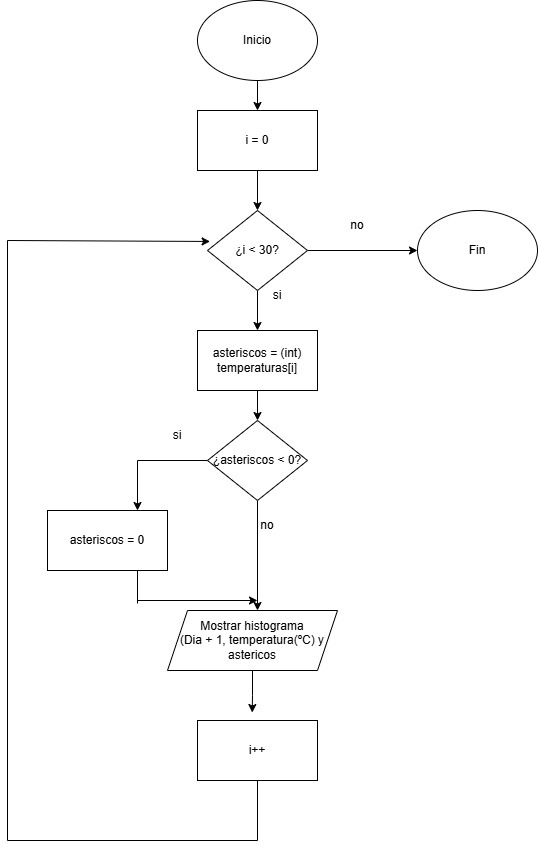

The diagram above was exported from draw.io. Its source (the exported page's mxGraphModel, read from the mxfile embedded in the PNG):
<mxGraphModel dx="1290" dy="828" grid="1" gridSize="10" guides="0" tooltips="1" connect="1" arrows="1" fold="1" page="1" pageScale="1" pageWidth="850" pageHeight="1100" math="0" shadow="0">
  <root>
    <mxCell id="0" />
    <mxCell id="1" parent="0" />
    <mxCell id="Ph7Vs3VjqH-fjjpwYI7i-3" edge="1" parent="1" source="Ph7Vs3VjqH-fjjpwYI7i-1" style="edgeStyle=orthogonalEdgeStyle;rounded=0;orthogonalLoop=1;jettySize=auto;html=1;">
      <mxGeometry relative="1" as="geometry">
        <mxPoint x="370" y="150" as="targetPoint" />
      </mxGeometry>
    </mxCell>
    <mxCell id="Ph7Vs3VjqH-fjjpwYI7i-1" parent="1" style="ellipse;whiteSpace=wrap;html=1;" value="Inicio" vertex="1">
      <mxGeometry height="80" width="120" x="310" y="40" as="geometry" />
    </mxCell>
    <mxCell id="Ph7Vs3VjqH-fjjpwYI7i-9" edge="1" parent="1" source="Ph7Vs3VjqH-fjjpwYI7i-6" style="edgeStyle=orthogonalEdgeStyle;rounded=0;orthogonalLoop=1;jettySize=auto;html=1;entryX=0.5;entryY=0;entryDx=0;entryDy=0;" target="Ph7Vs3VjqH-fjjpwYI7i-8">
      <mxGeometry relative="1" as="geometry" />
    </mxCell>
    <mxCell id="Ph7Vs3VjqH-fjjpwYI7i-6" parent="1" style="rounded=0;whiteSpace=wrap;html=1;" value="i = 0" vertex="1">
      <mxGeometry height="60" width="120" x="310" y="150" as="geometry" />
    </mxCell>
    <mxCell id="Ph7Vs3VjqH-fjjpwYI7i-11" edge="1" parent="1" source="Ph7Vs3VjqH-fjjpwYI7i-8" style="edgeStyle=orthogonalEdgeStyle;rounded=0;orthogonalLoop=1;jettySize=auto;html=1;entryX=0.5;entryY=0;entryDx=0;entryDy=0;" target="Ph7Vs3VjqH-fjjpwYI7i-10">
      <mxGeometry relative="1" as="geometry" />
    </mxCell>
    <mxCell id="sVDHsLN8VUXgDMi5eGos-8" edge="1" parent="1" source="Ph7Vs3VjqH-fjjpwYI7i-8" style="edgeStyle=orthogonalEdgeStyle;rounded=0;orthogonalLoop=1;jettySize=auto;html=1;">
      <mxGeometry relative="1" as="geometry">
        <mxPoint x="530" y="290" as="targetPoint" />
      </mxGeometry>
    </mxCell>
    <mxCell id="Ph7Vs3VjqH-fjjpwYI7i-8" parent="1" style="rhombus;whiteSpace=wrap;html=1;" value="¿i &amp;lt; 30?" vertex="1">
      <mxGeometry height="80" width="100" x="320" y="250" as="geometry" />
    </mxCell>
    <mxCell id="Ph7Vs3VjqH-fjjpwYI7i-14" edge="1" parent="1" source="Ph7Vs3VjqH-fjjpwYI7i-10" style="edgeStyle=orthogonalEdgeStyle;rounded=0;orthogonalLoop=1;jettySize=auto;html=1;entryX=0.5;entryY=0;entryDx=0;entryDy=0;" target="Ph7Vs3VjqH-fjjpwYI7i-12">
      <mxGeometry relative="1" as="geometry" />
    </mxCell>
    <mxCell id="Ph7Vs3VjqH-fjjpwYI7i-24" edge="1" parent="1" source="Ph7Vs3VjqH-fjjpwYI7i-12" style="edgeStyle=orthogonalEdgeStyle;rounded=0;orthogonalLoop=1;jettySize=auto;html=1;entryX=0.75;entryY=0;entryDx=0;entryDy=0;exitX=0;exitY=0.5;exitDx=0;exitDy=0;" target="Ph7Vs3VjqH-fjjpwYI7i-23">
      <mxGeometry relative="1" as="geometry">
        <mxPoint x="290" y="430" as="sourcePoint" />
      </mxGeometry>
    </mxCell>
    <mxCell id="Ph7Vs3VjqH-fjjpwYI7i-10" parent="1" style="rounded=0;whiteSpace=wrap;html=1;" value="asteriscos = (int) temperaturas[i]" vertex="1">
      <mxGeometry height="60" width="120" x="310" y="370" as="geometry" />
    </mxCell>
    <mxCell id="sVDHsLN8VUXgDMi5eGos-18" edge="1" parent="1" source="Ph7Vs3VjqH-fjjpwYI7i-12" style="edgeStyle=orthogonalEdgeStyle;rounded=0;orthogonalLoop=1;jettySize=auto;html=1;">
      <mxGeometry relative="1" as="geometry">
        <mxPoint x="370" y="650" as="targetPoint" />
      </mxGeometry>
    </mxCell>
    <mxCell id="Ph7Vs3VjqH-fjjpwYI7i-12" parent="1" style="rhombus;whiteSpace=wrap;html=1;" value="¿asteriscos &amp;lt; 0?" vertex="1">
      <mxGeometry height="80" width="100" x="320" y="460" as="geometry" />
    </mxCell>
    <mxCell id="Ph7Vs3VjqH-fjjpwYI7i-13" parent="1" style="shape=parallelogram;perimeter=parallelogramPerimeter;whiteSpace=wrap;html=1;fixedSize=1;" value="Mostrar histograma&lt;div&gt;(Dia + 1, temperatura(ºC) y astericos&lt;/div&gt;" vertex="1">
      <mxGeometry height="60" width="170" x="280" y="650" as="geometry" />
    </mxCell>
    <mxCell id="Ph7Vs3VjqH-fjjpwYI7i-16" parent="1" style="rounded=0;whiteSpace=wrap;html=1;" value="i++" vertex="1">
      <mxGeometry height="60" width="120" x="310" y="760" as="geometry" />
    </mxCell>
    <mxCell id="Ph7Vs3VjqH-fjjpwYI7i-23" parent="1" style="rounded=0;whiteSpace=wrap;html=1;" value="asteriscos = 0" vertex="1">
      <mxGeometry height="60" width="120" x="160" y="550" as="geometry" />
    </mxCell>
    <mxCell id="Ph7Vs3VjqH-fjjpwYI7i-62" edge="1" parent="1" style="endArrow=none;html=1;rounded=0;" value="">
      <mxGeometry height="50" relative="1" width="50" as="geometry">
        <mxPoint x="250" y="610" as="sourcePoint" />
        <mxPoint x="250" y="643" as="targetPoint" />
      </mxGeometry>
    </mxCell>
    <mxCell id="sVDHsLN8VUXgDMi5eGos-4" edge="1" parent="1" style="endArrow=classic;html=1;rounded=0;" value="">
      <mxGeometry height="50" relative="1" width="50" as="geometry">
        <mxPoint x="250" y="640" as="sourcePoint" />
        <mxPoint x="370" y="640" as="targetPoint" />
      </mxGeometry>
    </mxCell>
    <mxCell id="sVDHsLN8VUXgDMi5eGos-5" edge="1" parent="1" source="Ph7Vs3VjqH-fjjpwYI7i-16" style="endArrow=classic;html=1;rounded=0;exitX=0.5;exitY=1;exitDx=0;exitDy=0;entryX=0.026;entryY=0.387;entryDx=0;entryDy=0;entryPerimeter=0;" target="Ph7Vs3VjqH-fjjpwYI7i-8" value="">
      <mxGeometry height="50" relative="1" width="50" as="geometry">
        <Array as="points">
          <mxPoint x="370" y="880" />
          <mxPoint x="120" y="880" />
          <mxPoint x="120" y="280" />
        </Array>
        <mxPoint x="140" y="890" as="sourcePoint" />
        <mxPoint x="320" y="270" as="targetPoint" />
      </mxGeometry>
    </mxCell>
    <mxCell id="sVDHsLN8VUXgDMi5eGos-7" parent="1" style="ellipse;whiteSpace=wrap;html=1;" value="Fin" vertex="1">
      <mxGeometry height="80" width="120" x="530" y="250" as="geometry" />
    </mxCell>
    <mxCell id="sVDHsLN8VUXgDMi5eGos-11" parent="1" style="text;html=1;whiteSpace=wrap;strokeColor=none;fillColor=none;align=center;verticalAlign=middle;rounded=0;" value="no" vertex="1">
      <mxGeometry height="30" width="60" x="440" y="250" as="geometry" />
    </mxCell>
    <mxCell id="sVDHsLN8VUXgDMi5eGos-14" parent="1" style="text;html=1;whiteSpace=wrap;strokeColor=none;fillColor=none;align=center;verticalAlign=middle;rounded=0;" value="si" vertex="1">
      <mxGeometry height="30" width="60" x="360" y="320" as="geometry" />
    </mxCell>
    <mxCell id="sVDHsLN8VUXgDMi5eGos-15" parent="1" style="text;html=1;whiteSpace=wrap;strokeColor=none;fillColor=none;align=center;verticalAlign=middle;rounded=0;" value="si" vertex="1">
      <mxGeometry height="30" width="60" x="260" y="460" as="geometry" />
    </mxCell>
    <mxCell id="sVDHsLN8VUXgDMi5eGos-19" parent="1" style="text;html=1;whiteSpace=wrap;strokeColor=none;fillColor=none;align=center;verticalAlign=middle;rounded=0;" value="no" vertex="1">
      <mxGeometry height="30" width="60" x="350" y="550" as="geometry" />
    </mxCell>
    <mxCell id="sVDHsLN8VUXgDMi5eGos-21" edge="1" parent="1" source="Ph7Vs3VjqH-fjjpwYI7i-13" style="edgeStyle=orthogonalEdgeStyle;rounded=0;orthogonalLoop=1;jettySize=auto;html=1;entryX=0.456;entryY=-0.133;entryDx=0;entryDy=0;entryPerimeter=0;" target="Ph7Vs3VjqH-fjjpwYI7i-16">
      <mxGeometry relative="1" as="geometry" />
    </mxCell>
  </root>
</mxGraphModel>